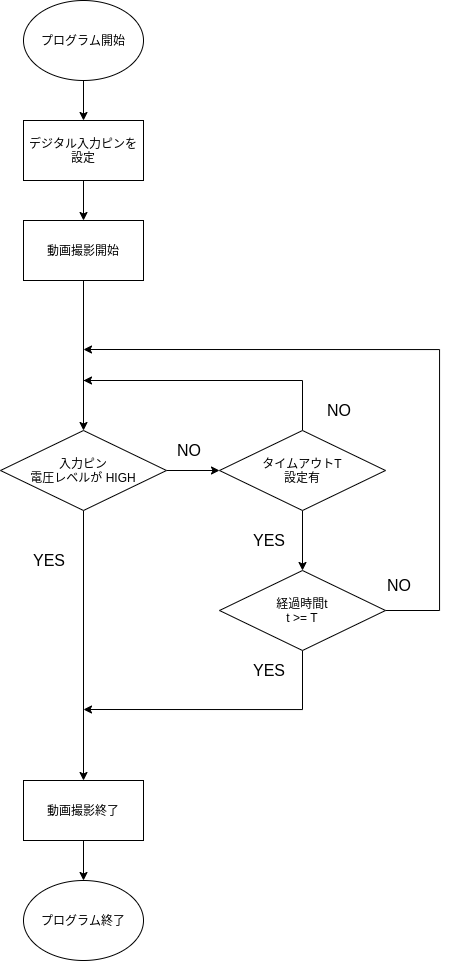

The diagram above was exported from draw.io. Its source (the exported page's mxGraphModel, read from the mxfile embedded in the PNG):
<mxGraphModel dx="2045" dy="876" grid="1" gridSize="10" guides="1" tooltips="1" connect="1" arrows="1" fold="1" page="1" pageScale="1" pageWidth="827" pageHeight="1169" math="0" shadow="0">
  <root>
    <mxCell id="0" />
    <mxCell id="1" parent="0" />
    <mxCell id="11" value="" style="edgeStyle=orthogonalEdgeStyle;rounded=0;orthogonalLoop=1;jettySize=auto;html=1;" edge="1" parent="1" source="2" target="3">
      <mxGeometry relative="1" as="geometry" />
    </mxCell>
    <mxCell id="2" value="デジタル入力ピンを設定" style="rounded=0;whiteSpace=wrap;html=1;" vertex="1" parent="1">
      <mxGeometry x="354" y="130" width="120" height="60" as="geometry" />
    </mxCell>
    <mxCell id="12" value="" style="edgeStyle=orthogonalEdgeStyle;rounded=0;orthogonalLoop=1;jettySize=auto;html=1;" edge="1" parent="1" source="3" target="6">
      <mxGeometry relative="1" as="geometry" />
    </mxCell>
    <mxCell id="3" value="動画撮影開始" style="rounded=0;whiteSpace=wrap;html=1;" vertex="1" parent="1">
      <mxGeometry x="354" y="230" width="120" height="60" as="geometry" />
    </mxCell>
    <mxCell id="10" value="" style="edgeStyle=orthogonalEdgeStyle;rounded=0;orthogonalLoop=1;jettySize=auto;html=1;" edge="1" parent="1" source="22" target="2">
      <mxGeometry relative="1" as="geometry">
        <mxPoint x="414" y="90" as="sourcePoint" />
      </mxGeometry>
    </mxCell>
    <mxCell id="13" value="" style="edgeStyle=orthogonalEdgeStyle;rounded=0;orthogonalLoop=1;jettySize=auto;html=1;" edge="1" parent="1" source="6" target="8">
      <mxGeometry relative="1" as="geometry" />
    </mxCell>
    <mxCell id="18" value="" style="edgeStyle=orthogonalEdgeStyle;rounded=0;orthogonalLoop=1;jettySize=auto;html=1;" edge="1" parent="1" source="6" target="17">
      <mxGeometry relative="1" as="geometry" />
    </mxCell>
    <mxCell id="6" value="入力ピン&lt;br&gt;電圧レベルが HIGH" style="rhombus;whiteSpace=wrap;html=1;" vertex="1" parent="1">
      <mxGeometry x="331" y="440" width="166" height="80" as="geometry" />
    </mxCell>
    <mxCell id="14" style="edgeStyle=orthogonalEdgeStyle;rounded=0;orthogonalLoop=1;jettySize=auto;html=1;" edge="1" parent="1" source="8">
      <mxGeometry relative="1" as="geometry">
        <mxPoint x="414" y="390" as="targetPoint" />
        <Array as="points">
          <mxPoint x="633" y="390" />
          <mxPoint x="414" y="390" />
        </Array>
      </mxGeometry>
    </mxCell>
    <mxCell id="15" style="edgeStyle=orthogonalEdgeStyle;rounded=0;orthogonalLoop=1;jettySize=auto;html=1;" edge="1" parent="1" source="8" target="9">
      <mxGeometry relative="1" as="geometry" />
    </mxCell>
    <mxCell id="8" value="タイムアウトT&lt;br&gt;設定有" style="rhombus;whiteSpace=wrap;html=1;" vertex="1" parent="1">
      <mxGeometry x="550" y="440" width="166" height="80" as="geometry" />
    </mxCell>
    <mxCell id="16" style="edgeStyle=orthogonalEdgeStyle;rounded=0;orthogonalLoop=1;jettySize=auto;html=1;" edge="1" parent="1" source="9">
      <mxGeometry relative="1" as="geometry">
        <mxPoint x="414" y="359" as="targetPoint" />
        <Array as="points">
          <mxPoint x="770" y="620" />
          <mxPoint x="770" y="359" />
        </Array>
      </mxGeometry>
    </mxCell>
    <mxCell id="19" style="edgeStyle=orthogonalEdgeStyle;rounded=0;orthogonalLoop=1;jettySize=auto;html=1;" edge="1" parent="1" source="9">
      <mxGeometry relative="1" as="geometry">
        <mxPoint x="414" y="719" as="targetPoint" />
        <Array as="points">
          <mxPoint x="633" y="719" />
        </Array>
      </mxGeometry>
    </mxCell>
    <mxCell id="9" value="経過時間t&lt;br&gt;t &amp;gt;= T" style="rhombus;whiteSpace=wrap;html=1;" vertex="1" parent="1">
      <mxGeometry x="550" y="580" width="166" height="80" as="geometry" />
    </mxCell>
    <mxCell id="21" value="" style="edgeStyle=orthogonalEdgeStyle;rounded=0;orthogonalLoop=1;jettySize=auto;html=1;" edge="1" parent="1" source="17" target="20">
      <mxGeometry relative="1" as="geometry" />
    </mxCell>
    <mxCell id="17" value="動画撮影終了" style="whiteSpace=wrap;html=1;" vertex="1" parent="1">
      <mxGeometry x="354" y="790" width="120" height="60" as="geometry" />
    </mxCell>
    <mxCell id="20" value="プログラム終了" style="ellipse;whiteSpace=wrap;html=1;" vertex="1" parent="1">
      <mxGeometry x="354" y="890" width="120" height="80" as="geometry" />
    </mxCell>
    <mxCell id="22" value="プログラム開始" style="ellipse;whiteSpace=wrap;html=1;" vertex="1" parent="1">
      <mxGeometry x="354" y="10" width="120" height="80" as="geometry" />
    </mxCell>
    <mxCell id="23" value="YES" style="text;html=1;strokeColor=none;fillColor=none;align=center;verticalAlign=middle;whiteSpace=wrap;rounded=0;fontSize=16;" vertex="1" parent="1">
      <mxGeometry x="360" y="560" width="40" height="20" as="geometry" />
    </mxCell>
    <mxCell id="24" value="NO" style="text;html=1;strokeColor=none;fillColor=none;align=center;verticalAlign=middle;whiteSpace=wrap;rounded=0;fontSize=16;" vertex="1" parent="1">
      <mxGeometry x="500" y="450" width="40" height="20" as="geometry" />
    </mxCell>
    <mxCell id="25" value="YES" style="text;html=1;strokeColor=none;fillColor=none;align=center;verticalAlign=middle;whiteSpace=wrap;rounded=0;fontSize=16;" vertex="1" parent="1">
      <mxGeometry x="580" y="540" width="40" height="20" as="geometry" />
    </mxCell>
    <mxCell id="26" value="NO" style="text;html=1;strokeColor=none;fillColor=none;align=center;verticalAlign=middle;whiteSpace=wrap;rounded=0;fontSize=16;" vertex="1" parent="1">
      <mxGeometry x="650" y="410" width="40" height="20" as="geometry" />
    </mxCell>
    <mxCell id="27" value="YES" style="text;html=1;strokeColor=none;fillColor=none;align=center;verticalAlign=middle;whiteSpace=wrap;rounded=0;fontSize=16;" vertex="1" parent="1">
      <mxGeometry x="580" y="670" width="40" height="20" as="geometry" />
    </mxCell>
    <mxCell id="28" value="NO" style="text;html=1;strokeColor=none;fillColor=none;align=center;verticalAlign=middle;whiteSpace=wrap;rounded=0;fontSize=16;" vertex="1" parent="1">
      <mxGeometry x="710" y="585" width="40" height="20" as="geometry" />
    </mxCell>
  </root>
</mxGraphModel>